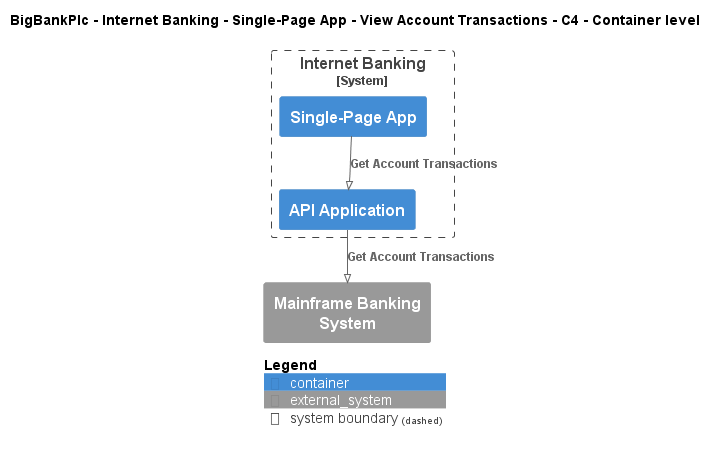

The diagram above was rendered by PlantUML. Its source (embedded in the PNG):
@startuml
!pragma layout smetana
!include ..\..\..\..\..\..\..\.c4s\C4_Container.puml

AddElementTag("c4interflow:lifecycle:new", $bgColor=green, $fontColor=#ffffff, $borderColor=green, $shadowing="False")
AddElementTag("c4interflow:lifecycle:changed", $bgColor=orange, $fontColor=#ffffff, $borderColor=orange, $shadowing="False")
AddElementTag("c4interflow:lifecycle:removed", $bgColor=red, $fontColor=#ffffff, $borderColor=red, $shadowing="False")

AddRelTag("c4interflow:lifecycle:new", $textColor=green, $lineColor=green)
AddRelTag("c4interflow:lifecycle:changed", $textColor=orange, $lineColor=orange)
AddRelTag("c4interflow:lifecycle:removed", $textColor=red, $lineColor=red)

SHOW_PERSON_PORTRAIT()
LAYOUT_TOP_DOWN()

skinparam linetype polyline

title BigBankPlc - Internet Banking - Single-Page App - View Account Transactions - C4 - Container level


System_Boundary(BigBankPlc.SoftwareSystems.InternetBanking, "Internet Banking") {
    Container(BigBankPlc.SoftwareSystems.InternetBanking.Containers.SinglePageApp, "Single-Page App", "", "")
    Container(BigBankPlc.SoftwareSystems.InternetBanking.Containers.APIApplication, "API Application", "", "")
}
System_Ext(BigBankPlc.SoftwareSystems.MainframeBankingSystem, "Mainframe Banking System", "")

Rel(BigBankPlc.SoftwareSystems.InternetBanking.Containers.SinglePageApp, BigBankPlc.SoftwareSystems.InternetBanking.Containers.APIApplication, "Get Account Transactions")
Rel(BigBankPlc.SoftwareSystems.InternetBanking.Containers.APIApplication, BigBankPlc.SoftwareSystems.MainframeBankingSystem, "Get Account Transactions")


SHOW_LEGEND()
@enduml